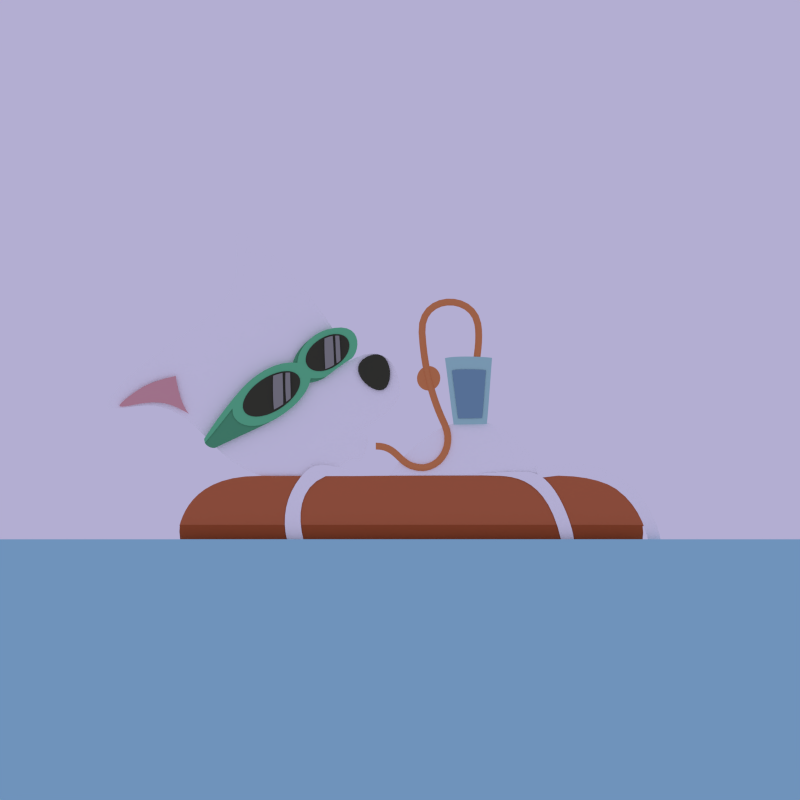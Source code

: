 # Source: dog_floating_9.blend  (saved by Blender 2.71.0; exported with 4.5.12 LTS)
import bpy
from mathutils import Matrix  # noqa: F401  (used for matrix-valued properties, if any)

bpy.ops.wm.read_factory_settings(use_empty=True)
scene = bpy.context.scene
scene.name = 'Scene'

# ---- collections
col_collection_3 = bpy.data.collections.new('Collection 3'); scene.collection.children.link(col_collection_3)

# ---- materials (node trees are filled in below, after node groups)
mat_material_017 = bpy.data.materials.new('Material.017')
mat_material_017.alpha_threshold = 0.0
mat_material_017.use_transparent_shadow = False
mat_material_017.diffuse_color = (0.4125, 0.7157, 0.6654, 1.0)
mat_material_017.roughness = 0.5
mat_material_017.line_color = (0.0, 0.0, 0.0, 0.6)
mat_material_018 = bpy.data.materials.new('Material.018')
mat_material_018.alpha_threshold = 0.0
mat_material_018.use_transparent_shadow = False
mat_material_018.diffuse_color = (0.2086, 0.3763, 0.4678, 1.0)
mat_material_018.roughness = 0.5
mat_material_018.line_color = (0.0, 0.0, 0.0, 0.8)
mat_material_015 = bpy.data.materials.new('Material.015')
mat_material_015.alpha_threshold = 0.0
mat_material_015.use_transparent_shadow = False
mat_material_015.diffuse_color = (0.314, 0.3185, 0.2831, 1.0)
mat_material_015.roughness = 0.5
mat_material_015.line_color = (0.0, 0.0, 0.0, 1.0)
mat_material_014 = bpy.data.materials.new('Material.014')
mat_material_014.alpha_threshold = 0.0
mat_material_014.use_transparent_shadow = False
mat_material_014.diffuse_color = (0.05781, 0.06125, 0.03955, 1.0)
mat_material_014.roughness = 0.5
mat_material_014.line_color = (0.0, 0.0, 0.0, 1.0)
mat_material_012 = bpy.data.materials.new('Material.012')
mat_material_012.alpha_threshold = 0.0
mat_material_012.use_transparent_shadow = False
mat_material_012.diffuse_color = (0.1022, 0.402, 0.1946, 1.0)
mat_material_012.roughness = 0.5
mat_material_012.line_color = (0.0, 0.0, 0.0, 1.0)
mat_material_013 = bpy.data.materials.new('Material.013')
mat_material_013.alpha_threshold = 0.0
mat_material_013.use_transparent_shadow = False
mat_material_013.diffuse_color = (0.1529, 0.6172, 0.2961, 1.0)
mat_material_013.roughness = 0.5
mat_material_013.line_color = (0.0, 0.0, 0.0, 1.0)
mat_material_016 = bpy.data.materials.new('Material.016')
mat_material_016.alpha_threshold = 0.0
mat_material_016.use_transparent_shadow = False
mat_material_016.diffuse_color = (0.7605, 0.3864, 0.3864, 1.0)
mat_material_016.roughness = 0.5
mat_material_016.line_color = (0.0, 0.0, 0.0, 1.0)
mat_dog_color = bpy.data.materials.new('dog_color')
mat_dog_color.alpha_threshold = 0.0
mat_dog_color.use_transparent_shadow = False
mat_dog_color.diffuse_color = (1.0, 1.0, 1.0, 1.0)
mat_dog_color.roughness = 0.5
mat_dog_color.line_color = (0.0, 0.0, 0.0, 1.0)
mat_material_019 = bpy.data.materials.new('Material.019')
mat_material_019.alpha_threshold = 0.0
mat_material_019.use_transparent_shadow = False
mat_material_019.diffuse_color = (0.7231, 0.2747, 0.0999, 1.0)
mat_material_019.roughness = 0.5
mat_material_019.line_color = (0.0, 0.0, 0.0, 1.0)
mat_float_dark = bpy.data.materials.new('float_dark')
mat_float_dark.alpha_threshold = 0.0
mat_float_dark.use_transparent_shadow = False
mat_float_dark.diffuse_color = (0.3864, 0.09759, 0.0319, 1.0)
mat_float_dark.roughness = 0.5
mat_float_dark.line_color = (0.0, 0.0, 0.0, 1.0)
mat_float_light = bpy.data.materials.new('float_light')
mat_float_light.alpha_threshold = 0.0
mat_float_light.use_transparent_shadow = False
mat_float_light.diffuse_color = (0.5457, 0.1651, 0.06663, 1.0)
mat_float_light.roughness = 0.5
mat_float_light.line_color = (0.0, 0.0, 0.0, 1.0)
mat_material_020 = bpy.data.materials.new('Material.020')
mat_material_020.alpha_threshold = 0.0
mat_material_020.use_transparent_shadow = False
mat_material_020.diffuse_color = (0.3515, 0.6867, 0.7758, 1.0)
mat_material_020.roughness = 0.5
mat_material_020.line_color = (0.0, 0.0, 0.0, 0.5)

# ---- material node trees

# ---- world
world_world = bpy.data.worlds.new('World'); scene.world = world_world
world_world.color = (0.4508, 0.4233, 0.6445)
world_world.use_sun_shadow = False
world_world.sun_shadow_jitter_overblur = 0.0
world_world.cycles.sampling_method = 'MANUAL'
world_world.cycles.sample_map_resolution = 256

# ---- cameras
cam_camera = bpy.data.cameras.new('Camera')
cam_camera.type = 'ORTHO'
cam_camera.clip_end = 100.0
cam_camera.lens = 35.0
cam_camera.sensor_width = 32.0
cam_camera.sensor_height = 18.0
cam_camera.ortho_scale = 11.7
cam_camera.dof.focus_distance = 0.0
cam_camera.dof.aperture_fstop = 128.0

# ---- meshes
me_sphere = bpy.data.meshes.new('Sphere')
me_sphere.from_pydata([(-0.2443, -3.779e-07, 0.5737), (-0.4792, -3.251e-07, 0.5737), (-0.6957, -2.411e-07, 0.5737), (-0.8855, -1.294e-07, 0.5737), (-1.041, 5.769e-09, 0.5737), (-1.157, 1.593e-07, 0.5737), (-1.228, 3.252e-07, 0.5737), (-1.252, 4.972e-07, 0.5737), (-0.2396, 0.04766, 0.5737), (-0.47, 0.09349, 0.5737), (-0.6823, 0.1357, 0.5737), (-0.8684, 0.1727, 0.5737), (-1.021, 0.2031, 0.5737), (-1.135, 0.2257, 0.5737), (-1.205, 0.2396, 0.5737), (-1.228, 0.2443, 0.5737), (-0.2257, 0.09349, 0.5737), (-0.4427, 0.1834, 0.5737), (-0.6427, 0.2662, 0.5737), (-0.8181, 0.3388, 0.5737), (-0.9619, 0.3984, 0.5737), (-1.069, 0.4427, 0.5737), (-1.135, 0.47, 0.5737), (-1.157, 0.4792, 0.5737), (-0.2031, 0.1357, 0.5737), (-0.3984, 0.2662, 0.5737), (-0.5785, 0.3865, 0.5737), (-0.7362, 0.4919, 0.5737), (-0.8657, 0.5785, 0.5737), (-0.9619, 0.6427, 0.5737), (-1.021, 0.6823, 0.5737), (-1.041, 0.6957, 0.5737), (-0.1727, 0.1727, 0.5737), (-0.3388, 0.3388, 0.5737), (-0.4919, 0.4919, 0.5737), (-0.6261, 0.6261, 0.5737), (-0.7362, 0.7362, 0.5737), (-0.8181, 0.8181, 0.5737), (-0.8684, 0.8684, 0.5737), (-0.8855, 0.8855, 0.5737), (-0.1357, 0.2031, 0.5737), (-0.2662, 0.3984, 0.5737), (-0.3865, 0.5785, 0.5737), (-0.4919, 0.7362, 0.5737), (-0.5785, 0.8657, 0.5737), (-0.6427, 0.9619, 0.5737), (-0.6823, 1.021, 0.5737), (-0.6957, 1.041, 0.5737), (-0.09349, 0.2257, 0.5737), (-0.1834, 0.4427, 0.5737), (-0.2662, 0.6427, 0.5737), (-0.3388, 0.8181, 0.5737), (-0.3984, 0.9619, 0.5737), (-0.4427, 1.069, 0.5737), (-0.47, 1.135, 0.5737), (-0.4792, 1.157, 0.5737), (-0.04766, 0.2396, 0.5737), (-0.09349, 0.47, 0.5737), (-0.1357, 0.6823, 0.5737), (-0.1727, 0.8684, 0.5737), (-0.2031, 1.021, 0.5737), (-0.2257, 1.135, 0.5737), (-0.2396, 1.205, 0.5737), (-0.2443, 1.228, 0.5737), (4.026e-07, 0.2443, 0.5737), (3.842e-07, 0.4792, 0.5737), (3.6e-07, 0.6957, 0.5737), (3.494e-07, 0.8855, 0.5737), (3.438e-07, 1.041, 0.5737), (2.415e-07, 1.157, 0.5737), (3.608e-07, 1.228, 0.5737), (3.109e-07, 1.252, 0.5737), (0.04766, 0.2396, 0.5737), (0.09349, 0.47, 0.5737), (0.1357, 0.6823, 0.5737), (0.1727, 0.8684, 0.5737), (0.2031, 1.021, 0.5737), (0.2257, 1.135, 0.5737), (0.2396, 1.205, 0.5737), (0.2443, 1.228, 0.5737), (0.09349, 0.2257, 0.5737), (0.1834, 0.4427, 0.5737), (0.2662, 0.6427, 0.5737), (0.3389, 0.8181, 0.5737), (0.3984, 0.9619, 0.5737), (0.4427, 1.069, 0.5737), (0.47, 1.135, 0.5737), (0.4792, 1.157, 0.5737), (0.1357, 0.2031, 0.5737), (0.2662, 0.3984, 0.5737), (0.3865, 0.5785, 0.5737), (0.4919, 0.7362, 0.5737), (0.5785, 0.8657, 0.5737), (0.6427, 0.9619, 0.5737), (0.6823, 1.021, 0.5737), (0.6957, 1.041, 0.5737), (0.1727, 0.1727, 0.5737), (0.3389, 0.3388, 0.5737), (0.4919, 0.4919, 0.5737), (0.6261, 0.6261, 0.5737), (0.7362, 0.7362, 0.5737), (0.8181, 0.8181, 0.5737), (0.8684, 0.8684, 0.5737), (0.8855, 0.8855, 0.5737), (0.2031, 0.1357, 0.5737), (0.3984, 0.2662, 0.5737), (0.5785, 0.3865, 0.5737), (0.7362, 0.4919, 0.5737), (0.8657, 0.5785, 0.5737), (0.9619, 0.6427, 0.5737), (1.021, 0.6823, 0.5737), (1.041, 0.6957, 0.5737), (0.2257, 0.09349, 0.5737), (0.4427, 0.1834, 0.5737), (0.6427, 0.2662, 0.5737), (0.8181, 0.3388, 0.5737), (0.9619, 0.3984, 0.5737), (1.069, 0.4427, 0.5737), (1.135, 0.47, 0.5737), (1.157, 0.4792, 0.5737), (0.2396, 0.04766, 0.5737), (0.47, 0.09349, 0.5737), (0.6823, 0.1357, 0.5737), (0.8684, 0.1727, 0.5737), (1.021, 0.2031, 0.5737), (1.135, 0.2257, 0.5737), (1.205, 0.2396, 0.5737), (1.228, 0.2443, 0.5737), (0.2443, -3.928e-07, 0.5737), (0.4792, -2.848e-07, 0.5737), (0.6957, -2.248e-07, 0.5737), (0.8855, -1.829e-07, 0.5737), (1.041, -1.26e-07, 0.5737), (1.157, 2.114e-07, 0.5737), (1.228, 1.89e-07, 0.5737), (1.252, 3.418e-07, 0.5737), (0.2396, -0.04766, 0.5737), (0.47, -0.09349, 0.5737), (0.6823, -0.1357, 0.5737), (0.8684, -0.1727, 0.5737), (1.021, -0.2031, 0.5737), (1.135, -0.2257, 0.5737), (1.205, -0.2396, 0.5737), (1.228, -0.2443, 0.5737), (0.2257, -0.09349, 0.5737), (0.4427, -0.1834, 0.5737), (0.6427, -0.2662, 0.5737), (0.8181, -0.3389, 0.5737), (0.9619, -0.3984, 0.5737), (1.069, -0.4427, 0.5737), (1.135, -0.47, 0.5737), (1.157, -0.4792, 0.5737), (0.2031, -0.1357, 0.5737), (0.3984, -0.2662, 0.5737), (0.5785, -0.3865, 0.5737), (0.7362, -0.4919, 0.5737), (0.8657, -0.5785, 0.5737), (0.9619, -0.6427, 0.5737), (1.021, -0.6823, 0.5737), (1.041, -0.6957, 0.5737), (0.1727, -0.1727, 0.5737), (0.3389, -0.3389, 0.5737), (0.4919, -0.4919, 0.5737), (0.6261, -0.6261, 0.5737), (0.7362, -0.7362, 0.5737), (0.8181, -0.8181, 0.5737), (0.8684, -0.8684, 0.5737), (0.8855, -0.8855, 0.5737), (0.1357, -0.2031, 0.5737), (0.2662, -0.3984, 0.5737), (0.3865, -0.5785, 0.5737), (0.4919, -0.7362, 0.5737), (0.5785, -0.8657, 0.5737), (0.6427, -0.9619, 0.5737), (0.6823, -1.021, 0.5737), (0.6957, -1.041, 0.5737), (0.09349, -0.2257, 0.5737), (0.1834, -0.4427, 0.5737), (0.2662, -0.6427, 0.5737), (0.3389, -0.8181, 0.5737), (0.3984, -0.9619, 0.5737), (0.4427, -1.069, 0.5737), (0.47, -1.135, 0.5737), (0.4792, -1.157, 0.5737), (0.04766, -0.2396, 0.5737), (0.09349, -0.47, 0.5737), (0.1357, -0.6823, 0.5737), (0.1727, -0.8684, 0.5737), (0.2031, -1.021, 0.5737), (0.2257, -1.135, 0.5737), (0.2396, -1.205, 0.5737), (0.2443, -1.228, 0.5737), (3.839e-07, -0.2443, 0.5737), (3.375e-07, -0.4792, 0.5737), (3.227e-07, -0.6957, 0.5737), (1.815e-07, -0.8855, 0.5737), (1.013e-07, -1.041, 0.5737), (2.975e-07, -1.157, 0.5737), (-1.243e-08, -1.228, 0.5737), (1.232e-08, -1.252, 0.5737), (-0.04766, -0.2396, 0.5737), (-0.09349, -0.47, 0.5737), (-0.1357, -0.6823, 0.5737), (-0.1727, -0.8684, 0.5737), (-0.2031, -1.021, 0.5737), (-0.2257, -1.135, 0.5737), (-0.2396, -1.205, 0.5737), (-0.2443, -1.228, 0.5737), (-0.09349, -0.2257, 0.5737), (-0.1834, -0.4427, 0.5737), (-0.2662, -0.6427, 0.5737), (-0.3388, -0.8181, 0.5737), (-0.3984, -0.9619, 0.5737), (-0.4427, -1.069, 0.5737), (-0.47, -1.135, 0.5737), (-0.4792, -1.157, 0.5737), (-0.1357, -0.2031, 0.5737), (-0.2662, -0.3984, 0.5737), (-0.3865, -0.5785, 0.5737), (-0.4919, -0.7362, 0.5737), (-0.5785, -0.8657, 0.5737), (-0.6427, -0.9619, 0.5737), (-0.6823, -1.021, 0.5737), (-0.6957, -1.041, 0.5737), (-0.1727, -0.1727, 0.5737), (-0.3388, -0.3389, 0.5737), (-0.4919, -0.4919, 0.5737), (-0.6261, -0.6261, 0.5737), (-0.7362, -0.7362, 0.5737), (-0.8181, -0.8181, 0.5737), (-0.8684, -0.8684, 0.5737), (-0.8855, -0.8855, 0.5737), (-0.2031, -0.1357, 0.5737), (-0.3984, -0.2662, 0.5737), (-0.5785, -0.3865, 0.5737), (-0.7362, -0.4919, 0.5737), (-0.8657, -0.5785, 0.5737), (-0.9619, -0.6427, 0.5737), (-1.021, -0.6823, 0.5737), (-1.041, -0.6957, 0.5737), (2.771e-08, -5.539e-07, 0.5737), (-0.2257, -0.09349, 0.5737), (-0.4427, -0.1834, 0.5737), (-0.6427, -0.2662, 0.5737), (-0.8181, -0.3388, 0.5737), (-0.9619, -0.3984, 0.5737), (-1.069, -0.4427, 0.5737), (-1.135, -0.47, 0.5737), (-1.157, -0.4792, 0.5737), (-0.2396, -0.04766, 0.5737), (-0.47, -0.09349, 0.5737), (-0.6823, -0.1357, 0.5737), (-0.8684, -0.1727, 0.5737), (-1.021, -0.2031, 0.5737), (-1.135, -0.2257, 0.5737), (-1.205, -0.2396, 0.5737), (-1.228, -0.2443, 0.5737)], [], [(6, 5, 13, 14), (4, 3, 11, 12), (2, 1, 9, 10), (7, 6, 14, 15), (5, 4, 12, 13), (3, 2, 10, 11), (1, 0, 8, 9), (9, 8, 16, 17), (14, 13, 21, 22), (12, 11, 19, 20), (10, 9, 17, 18), (15, 14, 22, 23), (13, 12, 20, 21), (11, 10, 18, 19), (17, 16, 24, 25), (22, 21, 29, 30), (20, 19, 27, 28), (18, 17, 25, 26), (23, 22, 30, 31), (21, 20, 28, 29), (19, 18, 26, 27), (25, 24, 32, 33), (30, 29, 37, 38), (28, 27, 35, 36), (26, 25, 33, 34), (31, 30, 38, 39), (29, 28, 36, 37), (27, 26, 34, 35), (33, 32, 40, 41), (38, 37, 45, 46), (36, 35, 43, 44), (34, 33, 41, 42), (39, 38, 46, 47), (37, 36, 44, 45), (35, 34, 42, 43), (41, 40, 48, 49), (46, 45, 53, 54), (44, 43, 51, 52), (42, 41, 49, 50), (47, 46, 54, 55), (45, 44, 52, 53), (43, 42, 50, 51), (49, 48, 56, 57), (54, 53, 61, 62), (52, 51, 59, 60), (50, 49, 57, 58), (55, 54, 62, 63), (53, 52, 60, 61), (51, 50, 58, 59), (57, 56, 64, 65), (62, 61, 69, 70), (60, 59, 67, 68), (58, 57, 65, 66), (63, 62, 70, 71), (61, 60, 68, 69), (59, 58, 66, 67), (65, 64, 72, 73), (70, 69, 77, 78), (68, 67, 75, 76), (66, 65, 73, 74), (71, 70, 78, 79), (69, 68, 76, 77), (67, 66, 74, 75), (73, 72, 80, 81), (78, 77, 85, 86), (76, 75, 83, 84), (74, 73, 81, 82), (79, 78, 86, 87), (77, 76, 84, 85), (75, 74, 82, 83), (81, 80, 88, 89), (86, 85, 93, 94), (84, 83, 91, 92), (82, 81, 89, 90), (87, 86, 94, 95), (85, 84, 92, 93), (83, 82, 90, 91), (89, 88, 96, 97), (94, 93, 101, 102), (92, 91, 99, 100), (90, 89, 97, 98), (95, 94, 102, 103), (93, 92, 100, 101), (91, 90, 98, 99), (97, 96, 104, 105), (102, 101, 109, 110), (100, 99, 107, 108), (98, 97, 105, 106), (103, 102, 110, 111), (101, 100, 108, 109), (99, 98, 106, 107), (105, 104, 112, 113), (110, 109, 117, 118), (108, 107, 115, 116), (106, 105, 113, 114), (111, 110, 118, 119), (109, 108, 116, 117), (107, 106, 114, 115), (113, 112, 120, 121), (118, 117, 125, 126), (116, 115, 123, 124), (114, 113, 121, 122), (119, 118, 126, 127), (117, 116, 124, 125), (115, 114, 122, 123), (121, 120, 128, 129), (126, 125, 133, 134), (124, 123, 131, 132), (122, 121, 129, 130), (127, 126, 134, 135), (125, 124, 132, 133), (123, 122, 130, 131), (129, 128, 136, 137), (134, 133, 141, 142), (132, 131, 139, 140), (130, 129, 137, 138), (135, 134, 142, 143), (133, 132, 140, 141), (131, 130, 138, 139), (137, 136, 144, 145), (142, 141, 149, 150), (140, 139, 147, 148), (138, 137, 145, 146), (143, 142, 150, 151), (141, 140, 148, 149), (139, 138, 146, 147), (145, 144, 152, 153), (150, 149, 157, 158), (148, 147, 155, 156), (146, 145, 153, 154), (151, 150, 158, 159), (149, 148, 156, 157), (147, 146, 154, 155), (153, 152, 160, 161), (158, 157, 165, 166), (156, 155, 163, 164), (154, 153, 161, 162), (159, 158, 166, 167), (157, 156, 164, 165), (155, 154, 162, 163), (161, 160, 168, 169), (166, 165, 173, 174), (164, 163, 171, 172), (162, 161, 169, 170), (167, 166, 174, 175), (165, 164, 172, 173), (163, 162, 170, 171), (169, 168, 176, 177), (174, 173, 181, 182), (172, 171, 179, 180), (170, 169, 177, 178), (175, 174, 182, 183), (173, 172, 180, 181), (171, 170, 178, 179), (177, 176, 184, 185), (182, 181, 189, 190), (180, 179, 187, 188), (178, 177, 185, 186), (183, 182, 190, 191), (181, 180, 188, 189), (179, 178, 186, 187), (185, 184, 192, 193), (190, 189, 197, 198), (188, 187, 195, 196), (186, 185, 193, 194), (191, 190, 198, 199), (189, 188, 196, 197), (187, 186, 194, 195), (193, 192, 200, 201), (198, 197, 205, 206), (196, 195, 203, 204), (194, 193, 201, 202), (199, 198, 206, 207), (197, 196, 204, 205), (195, 194, 202, 203), (201, 200, 208, 209), (206, 205, 213, 214), (204, 203, 211, 212), (202, 201, 209, 210), (207, 206, 214, 215), (205, 204, 212, 213), (203, 202, 210, 211), (209, 208, 216, 217), (214, 213, 221, 222), (212, 211, 219, 220), (210, 209, 217, 218), (215, 214, 222, 223), (213, 212, 220, 221), (211, 210, 218, 219), (217, 216, 224, 225), (222, 221, 229, 230), (220, 219, 227, 228), (218, 217, 225, 226), (223, 222, 230, 231), (221, 220, 228, 229), (219, 218, 226, 227), (225, 224, 232, 233), (230, 229, 237, 238), (228, 227, 235, 236), (226, 225, 233, 234), (231, 230, 238, 239), (229, 228, 236, 237), (227, 226, 234, 235), (233, 232, 241, 242), (238, 237, 246, 247), (236, 235, 244, 245), (234, 233, 242, 243), (239, 238, 247, 248), (237, 236, 245, 246), (235, 234, 243, 244), (242, 241, 249, 250), (247, 246, 254, 255), (245, 244, 252, 253), (243, 242, 250, 251), (248, 247, 255, 256), (246, 245, 253, 254), (244, 243, 251, 252), (0, 240, 8), (8, 240, 16), (16, 240, 24), (24, 240, 32), (32, 240, 40), (40, 240, 48), (48, 240, 56), (56, 240, 64), (64, 240, 72), (72, 240, 80), (80, 240, 88), (88, 240, 96), (96, 240, 104), (104, 240, 112), (112, 240, 120), (120, 240, 128), (128, 240, 136), (136, 240, 144), (144, 240, 152), (152, 240, 160), (160, 240, 168), (168, 240, 176), (176, 240, 184), (184, 240, 192), (192, 240, 200), (200, 240, 208), (208, 240, 216), (216, 240, 224), (224, 240, 232), (232, 240, 241), (241, 240, 249), (250, 249, 0, 1), (255, 254, 5, 6), (253, 252, 3, 4), (251, 250, 1, 2), (249, 240, 0), (256, 255, 6, 7), (254, 253, 4, 5), (252, 251, 2, 3)])
me_sphere.materials.append(mat_material_019)
me_sphere.use_remesh_preserve_volume = False
me_sphere.use_remesh_preserve_attributes = False
me_sphere.use_mirror_vertex_groups = False
me_sphere.update()
me_plane = bpy.data.meshes.new('Plane')
me_plane.from_pydata([(-1.0, -1.0, 0.0), (1.0, -1.0, 0.0), (-1.0, 1.0, 0.0), (1.0, 1.0, 0.0)], [], [(0, 1, 3, 2)])
me_plane.materials.append(mat_material_020)
me_plane.use_remesh_preserve_volume = False
me_plane.use_remesh_preserve_attributes = False
me_plane.use_mirror_vertex_groups = False
me_plane.update()

# ---- curves / text
cu_beziercurve_012 = bpy.data.curves.new('BezierCurve.012', 'CURVE')
cu_beziercurve_012.dimensions = '2D'
_sp = cu_beziercurve_012.splines.new('BEZIER'); _sp.bezier_points.add(3)
_sp.bezier_points.foreach_set('co', [-0.2375, -0.473, 0.0, -0.3655, 0.5002, 0.0, 0.324, 0.5036, 0.0, 0.2469, -0.4643, 0.0])
_sp.bezier_points.foreach_set('handle_left', [-0.07512, -0.4706, 0.0, -0.3283, 0.2381, 0.0, 0.2071, 0.5221, 0.0, 0.2641, -0.3472, 0.0])
_sp.bezier_points.foreach_set('handle_right', [-0.2648, -0.3171, 0.0, -0.212, 0.5386, 0.0, 0.3024, 0.2379, 0.0, 0.1387, -0.4685, 0.0])
_sp.order_u = 0
_sp.order_v = 0
_sp.use_cyclic_u = True
cu_beziercurve_012.materials.append(mat_material_017)
cu_beziercurve_012.use_path = True
cu_beziercurve_012.use_path_clamp = True
cu_beziercurve_012.bevel_resolution = 0
cu_beziercurve_012.fill_mode = 'BOTH'
cu_beziercurve_013 = bpy.data.curves.new('BezierCurve.013', 'CURVE')
cu_beziercurve_013.dimensions = '2D'
_sp = cu_beziercurve_013.splines.new('BEZIER'); _sp.bezier_points.add(3)
_sp.bezier_points.foreach_set('co', [-0.2375, -0.473, 0.0, -0.3655, 0.5002, 0.0, 0.324, 0.5036, 0.0, 0.2469, -0.4643, 0.0])
_sp.bezier_points.foreach_set('handle_left', [-0.07512, -0.4706, 0.0, -0.3283, 0.2381, 0.0, 0.2071, 0.5221, 0.0, 0.2641, -0.3472, 0.0])
_sp.bezier_points.foreach_set('handle_right', [-0.2648, -0.3171, 0.0, -0.212, 0.5386, 0.0, 0.3024, 0.2379, 0.0, 0.1387, -0.4685, 0.0])
_sp.order_u = 0
_sp.order_v = 0
_sp.use_cyclic_u = True
cu_beziercurve_013.materials.append(mat_material_018)
cu_beziercurve_013.use_path = True
cu_beziercurve_013.use_path_clamp = True
cu_beziercurve_013.bevel_resolution = 0
cu_beziercurve_013.fill_mode = 'BOTH'
cu_beziercurve_002 = bpy.data.curves.new('BezierCurve.002', 'CURVE')
cu_beziercurve_002.dimensions = '2D'
_sp = cu_beziercurve_002.splines.new('BEZIER'); _sp.bezier_points.add(3)
_sp.bezier_points.foreach_set('co', [-0.596, 0.208, 0.0, -0.621, -0.2471, 0.0, -0.7614, -0.3154, 0.0, -0.7359, 0.1778, 0.0])
_sp.bezier_points.foreach_set('handle_left', [-0.6511, 0.2029, 0.0, -0.6094, -0.1177, 0.0, -0.7192, -0.2998, 0.0, -0.7521, 0.02819, 0.0])
_sp.bezier_points.foreach_set('handle_right', [-0.6037, 0.04931, 0.0, -0.6486, -0.2647, 0.0, -0.7643, -0.1604, 0.0, -0.6929, 0.191, 0.0])
_sp.order_u = 0
_sp.order_v = 0
_sp.use_cyclic_u = True
_sp = cu_beziercurve_002.splines.new('BEZIER'); _sp.bezier_points.add(3)
_sp.bezier_points.foreach_set('co', [-0.4848, 0.2058, 0.0, -0.5058, -0.1692, 0.0, -0.5738, -0.2147, 0.0, -0.5518, 0.2091, 0.0])
_sp.bezier_points.foreach_set('handle_left', [-0.5066, 0.2077, 0.0, -0.4956, -0.05563, 0.0, -0.5576, -0.207, 0.0, -0.5662, 0.08234, 0.0])
_sp.bezier_points.foreach_set('handle_right', [-0.4932, 0.06988, 0.0, -0.5199, -0.1796, 0.0, -0.5763, -0.07856, 0.0, -0.5277, 0.2107, 0.0])
_sp.order_u = 0
_sp.order_v = 0
_sp.use_cyclic_u = True
_sp = cu_beziercurve_002.splines.new('BEZIER'); _sp.bezier_points.add(3)
_sp.bezier_points.foreach_set('co', [0.2726, 0.6882, 0.0, 0.2646, 0.328, 0.0, 0.2049, 0.293, 0.0, 0.214, 0.6923, 0.0])
_sp.bezier_points.foreach_set('handle_left', [0.2507, 0.6902, 0.0, 0.2714, 0.452, 0.0, 0.2269, 0.293, 0.0, 0.213, 0.5647, 0.0])
_sp.bezier_points.foreach_set('handle_right', [0.2736, 0.5511, 0.0, 0.2505, 0.3177, 0.0, 0.1993, 0.4284, 0.0, 0.2378, 0.6963, 0.0])
_sp.order_u = 0
_sp.order_v = 0
_sp.use_cyclic_u = True
_sp = cu_beziercurve_002.splines.new('BEZIER'); _sp.bezier_points.add(3)
_sp.bezier_points.foreach_set('co', [0.1765, 0.6909, 0.0, 0.1656, 0.2698, 0.0, 0.03332, 0.2177, 0.0, 0.05524, 0.6638, 0.0])
_sp.bezier_points.foreach_set('handle_left', [0.1349, 0.6916, 0.0, 0.1715, 0.4223, 0.0, 0.07909, 0.2291, 0.0, 0.04102, 0.5192, 0.0])
_sp.bezier_points.foreach_set('handle_right', [0.177, 0.5338, 0.0, 0.1254, 0.2449, 0.0, 0.03707, 0.3814, 0.0, 0.09876, 0.6776, 0.0])
_sp.order_u = 0
_sp.order_v = 0
_sp.use_cyclic_u = True
cu_beziercurve_002.materials.append(mat_material_015)
cu_beziercurve_002.use_path = True
cu_beziercurve_002.use_path_clamp = True
cu_beziercurve_002.bevel_resolution = 0
cu_beziercurve_002.fill_mode = 'BOTH'
cu_beziercircle_003 = bpy.data.curves.new('BezierCircle.003', 'CURVE')
cu_beziercircle_003.dimensions = '2D'
_sp = cu_beziercircle_003.splines.new('BEZIER'); _sp.bezier_points.add(3)
_sp.bezier_points.foreach_set('co', [-1.0, 0.0, 0.0, 0.0, 1.0, 0.0, 1.0, 0.0, 0.0, 0.0, -1.0, 0.0])
_sp.bezier_points.foreach_set('handle_left', [-1.0, -0.5521, 0.0, -0.5521, 1.0, 0.0, 1.0, 0.5521, 0.0, 0.5521, -1.0, 0.0])
_sp.bezier_points.foreach_set('handle_right', [-1.0, 0.5521, 0.0, 0.5521, 1.0, 0.0, 1.0, -0.5521, 0.0, -0.5521, -1.0, 0.0])
for _p, _l, _r in zip(_sp.bezier_points, ['AUTO', 'AUTO', 'AUTO', 'AUTO'], ['AUTO', 'AUTO', 'AUTO', 'AUTO']): _p.handle_left_type = _l; _p.handle_right_type = _r
_sp.order_u = 0
_sp.order_v = 0
_sp.use_cyclic_u = True
_sp = cu_beziercircle_003.splines.new('BEZIER'); _sp.bezier_points.add(3)
_sp.bezier_points.foreach_set('co', [1.403, 0.2472, 0.0, 2.134, 1.13, 0.0, 2.888, 0.2691, 0.0, 2.134, -0.6829, 0.0])
_sp.bezier_points.foreach_set('handle_left', [1.397, -0.2145, 0.0, 1.687, 1.123, 0.0, 2.877, 0.7157, 0.0, 2.608, -0.6839, 0.0])
_sp.bezier_points.foreach_set('handle_right', [1.409, 0.6944, 0.0, 2.58, 1.136, 0.0, 2.899, -0.2049, 0.0, 1.672, -0.682, 0.0])
for _p, _l, _r in zip(_sp.bezier_points, ['AUTO', 'AUTO', 'AUTO', 'AUTO'], ['AUTO', 'AUTO', 'AUTO', 'AUTO']): _p.handle_left_type = _l; _p.handle_right_type = _r
_sp.order_u = 0
_sp.order_v = 0
_sp.use_cyclic_u = True
cu_beziercircle_003.materials.append(mat_material_014)
cu_beziercircle_003.use_path = True
cu_beziercircle_003.use_path_clamp = True
cu_beziercircle_003.bevel_resolution = 0
cu_beziercircle_003.fill_mode = 'BOTH'
cu_beziercircle_002 = bpy.data.curves.new('BezierCircle.002', 'CURVE')
cu_beziercircle_002.dimensions = '2D'
_sp = cu_beziercircle_002.splines.new('BEZIER'); _sp.bezier_points.add(3)
_sp.bezier_points.foreach_set('co', [-3.047, 0.3946, 0.0, -2.15, -1.379, 0.0, -4.092, -0.8521, 0.0, -4.249, -0.3123, 0.0])
_sp.bezier_points.foreach_set('handle_left', [-3.371, 0.2573, 0.0, -2.682, -1.075, 0.0, -3.263, -1.064, 0.0, -4.274, -0.3878, 0.0])
_sp.bezier_points.foreach_set('handle_right', [-3.15, -0.8125, 0.0, -2.709, -1.288, 0.0, -4.242, -0.7184, 0.0, -3.85, -0.06167, 0.0])
_sp.order_u = 0
_sp.order_v = 0
_sp.use_cyclic_u = True
_sp = cu_beziercircle_002.splines.new('BEZIER'); _sp.bezier_points.add(2)
_sp.bezier_points.foreach_set('co', [-0.1212, 1.094, 0.0, -0.7821, 0.3504, 0.0, -0.9574, 0.5502, 0.0])
_sp.bezier_points.foreach_set('handle_left', [-0.3599, 1.067, 0.0, -0.659, 0.642, 0.0, -0.9012, 0.4869, 0.0])
_sp.bezier_points.foreach_set('handle_right', [-0.5282, 0.9088, 0.0, -0.8642, 0.4413, 0.0, -0.6805, 0.9695, 0.0])
_sp.order_u = 0
_sp.order_v = 0
_sp.use_cyclic_u = True
_sp = cu_beziercircle_002.splines.new('BEZIER'); _sp.bezier_points.add(2)
_sp.bezier_points.foreach_set('co', [-0.3615, -1.012, 0.0, -0.8875, -0.7775, 0.0, -0.7653, -0.5905, 0.0])
_sp.bezier_points.foreach_set('handle_left', [-0.5017, -0.8897, 0.0, -0.6883, -0.9662, 0.0, -0.7952, -0.6183, 0.0])
_sp.bezier_points.foreach_set('handle_right', [-0.4909, -1.039, 0.0, -0.8581, -0.7128, 0.0, -0.5279, -0.8494, 0.0])
_sp.order_u = 0
_sp.order_v = 0
_sp.use_cyclic_u = True
cu_beziercircle_002.materials.append(mat_material_012)
cu_beziercircle_002.use_path = True
cu_beziercircle_002.use_path_clamp = True
cu_beziercircle_002.bevel_resolution = 0
cu_beziercircle_002.fill_mode = 'BOTH'
cu_beziercircle_001 = bpy.data.curves.new('BezierCircle.001', 'CURVE')
cu_beziercircle_001.dimensions = '2D'
_sp = cu_beziercircle_001.splines.new('BEZIER'); _sp.bezier_points.add(9)
_sp.bezier_points.foreach_set('co', [0.3481, 1.019, 0.0, 0.4972, -0.9742, 0.0, -0.3705, -1.014, 0.0, -0.7656, -0.6337, 0.0, -2.137, -1.373, 0.0, -3.07, 0.3424, 0.0, -4.253, -0.3365, 0.0, -4.207, -0.1365, 0.0, -2.569, 0.9187, 0.0, -0.8351, 0.4308, 0.0])
_sp.bezier_points.foreach_set('handle_left', [-0.08126, 1.264, 0.0, 0.8486, -0.8823, 0.0, -0.1053, -0.9814, 0.0, -0.622, -0.8389, 0.0, -1.669, -1.398, 0.0, -3.343, -0.2439, 0.0, -3.662, -0.01593, 0.0, -4.233, -0.212, 0.0, -3.076, 0.6792, 0.0, -1.334, 1.224, 0.0])
_sp.bezier_points.foreach_set('handle_right', [1.396, 0.4205, 0.0, 0.2216, -0.9375, 0.0, -0.5189, -0.9433, 0.0, -1.106, -1.284, 0.0, -3.044, -1.325, 0.0, -3.5, 0.09506, 0.0, -4.246, -0.2849, 0.0, -3.738, 0.2496, 0.0, -2.095, 1.143, 0.0, -0.6298, 0.9801, 0.0])
for _p, _l, _r in zip(_sp.bezier_points, ['ALIGNED', 'FREE', 'FREE', 'FREE', 'ALIGNED', 'FREE', 'FREE', 'FREE', 'ALIGNED', 'FREE'], ['ALIGNED', 'FREE', 'FREE', 'FREE', 'ALIGNED', 'FREE', 'FREE', 'FREE', 'ALIGNED', 'FREE']): _p.handle_left_type = _l; _p.handle_right_type = _r
_sp.order_u = 0
_sp.order_v = 0
_sp.use_cyclic_u = True
cu_beziercircle_001.materials.append(mat_material_013)
cu_beziercircle_001.use_path = True
cu_beziercircle_001.use_path_clamp = True
cu_beziercircle_001.bevel_resolution = 0
cu_beziercircle_001.fill_mode = 'BOTH'
cu_beziercurve_003 = bpy.data.curves.new('BezierCurve.003', 'CURVE')
cu_beziercurve_003.dimensions = '2D'
_sp = cu_beziercurve_003.splines.new('BEZIER'); _sp.bezier_points.add(1)
_sp.bezier_points.foreach_set('co', [-0.1203, 0.241, 0.0, 0.1203, -0.241, 0.0])
_sp.bezier_points.foreach_set('handle_left', [-0.4751, 0.06267, 0.0, 0.2923, -0.153, 0.0])
_sp.bezier_points.foreach_set('handle_right', [0.2345, 0.4193, 0.0, -0.05164, -0.329, 0.0])
for _p, _l, _r in zip(_sp.bezier_points, ['ALIGNED', 'ALIGNED'], ['ALIGNED', 'ALIGNED']): _p.handle_left_type = _l; _p.handle_right_type = _r
_sp.order_u = 0
_sp.order_v = 0
_sp.use_cyclic_u = True
cu_beziercurve_003.materials.append(mat_material_014)
cu_beziercurve_003.use_path = True
cu_beziercurve_003.use_path_clamp = True
cu_beziercurve_003.bevel_resolution = 0
cu_beziercurve_003.fill_mode = 'BOTH'
cu_beziercurve_001 = bpy.data.curves.new('BezierCurve.001', 'CURVE')
cu_beziercurve_001.dimensions = '2D'
_sp = cu_beziercurve_001.splines.new('BEZIER'); _sp.bezier_points.add(3)
_sp.bezier_points.foreach_set('co', [-0.7025, -0.09253, 0.0, -1.066, -0.06242, 0.0, -0.3244, 0.3055, 0.0, -0.1161, -0.2438, 0.0])
_sp.bezier_points.foreach_set('handle_left', [-0.4498, -0.06806, 0.0, -1.284, -0.2506, 0.0, -0.6783, 0.2226, 0.0, -0.2194, -0.1397, 0.0])
_sp.bezier_points.foreach_set('handle_right', [-0.9569, -0.1172, 0.0, -0.8298, 0.1411, 0.0, -0.292, 0.1056, 0.0, -0.3193, -0.137, 0.0])
for _p, _l, _r in zip(_sp.bezier_points, ['ALIGNED', 'ALIGNED', 'FREE', 'FREE'], ['ALIGNED', 'ALIGNED', 'FREE', 'FREE']): _p.handle_left_type = _l; _p.handle_right_type = _r
_sp.order_u = 0
_sp.order_v = 0
_sp.use_cyclic_u = True
cu_beziercurve_001.materials.append(mat_material_016)
cu_beziercurve_001.use_path = True
cu_beziercurve_001.use_path_clamp = True
cu_beziercurve_001.bevel_resolution = 0
cu_beziercurve_001.fill_mode = 'BOTH'
cu_beziercurve = bpy.data.curves.new('BezierCurve', 'CURVE')
cu_beziercurve.dimensions = '2D'
_sp = cu_beziercurve.splines.new('BEZIER'); _sp.bezier_points.add(10)
_sp.bezier_points.foreach_set('co', [-2.557, 0.03897, 0.0, -1.006, 1.4, 0.0, -0.8042, 2.364, 0.0, 0.8409, 0.5313, 0.0, 1.594, 0.08038, 0.0, 0.9848, -0.4877, 0.0, 1.145, -0.5969, 0.0, 0.9943, -0.9263, 0.0, 0.8172, -0.96, 0.0, -0.02539, -1.251, 0.0, -1.931, -0.1971, 0.0])
_sp.bezier_points.foreach_set('handle_left', [-2.973, -0.4665, 0.0, -1.429, 0.8514, 0.0, -1.0, 2.295, 0.0, 0.4363, 1.443, 0.0, 1.588, 0.5319, 0.0, 1.232, -0.3801, 0.0, 1.147, -0.4957, 0.0, 1.095, -0.92, 0.0, 0.8991, -0.8861, 0.0, 0.4621, -1.291, 0.0, -1.188, -0.3455, 0.0])
_sp.bezier_points.foreach_set('handle_right', [-2.011, 0.7029, 0.0, -0.6556, 1.855, 0.0, -0.5923, 2.438, 0.0, 1.315, 0.814, 0.0, 1.598, -0.142, 0.0, 0.9747, -0.5467, 0.0, 1.144, -0.6914, 0.0, 0.8999, -0.9323, 0.0, 0.747, -1.023, 0.0, -1.132, -1.16, 0.0, -2.293, -0.1247, 0.0])
for _p, _l, _r in zip(_sp.bezier_points, ['ALIGNED', 'ALIGNED', 'ALIGNED', 'FREE', 'ALIGNED', 'FREE', 'ALIGNED', 'ALIGNED', 'ALIGNED', 'ALIGNED', 'ALIGNED'], ['ALIGNED', 'ALIGNED', 'ALIGNED', 'FREE', 'ALIGNED', 'FREE', 'ALIGNED', 'ALIGNED', 'ALIGNED', 'ALIGNED', 'ALIGNED']): _p.handle_left_type = _l; _p.handle_right_type = _r
_sp.order_u = 0
_sp.order_v = 0
_sp.use_cyclic_u = True
cu_beziercurve.materials.append(mat_dog_color)
cu_beziercurve.use_path = True
cu_beziercurve.use_path_clamp = True
cu_beziercurve.bevel_resolution = 0
cu_beziercurve.render_resolution_u = 12
cu_beziercurve.fill_mode = 'BOTH'
cu_beziercircle_004 = bpy.data.curves.new('BezierCircle.004', 'CURVE')
cu_beziercircle_004.dimensions = '3D'
_sp = cu_beziercircle_004.splines.new('BEZIER'); _sp.bezier_points.add(3)
_sp.bezier_points.foreach_set('co', [-1.0, 0.0, 0.0, 0.0, 1.0, 0.0, 1.0, 0.0, 0.0, 0.0, -1.0, 0.0])
_sp.bezier_points.foreach_set('handle_left', [-1.0, -0.5521, 0.0, -0.5521, 1.0, 0.0, 1.0, 0.5521, 0.0, 0.5521, -1.0, 0.0])
_sp.bezier_points.foreach_set('handle_right', [-1.0, 0.5521, 0.0, 0.5521, 1.0, 0.0, 1.0, -0.5521, 0.0, -0.5521, -1.0, 0.0])
for _p, _l, _r in zip(_sp.bezier_points, ['AUTO', 'AUTO', 'AUTO', 'AUTO'], ['AUTO', 'AUTO', 'AUTO', 'AUTO']): _p.handle_left_type = _l; _p.handle_right_type = _r
_sp.order_u = 0
_sp.order_v = 0
_sp.use_cyclic_u = True
cu_beziercircle_004.use_path = True
cu_beziercircle_004.use_path_clamp = True
cu_beziercircle_004.bevel_resolution = 0
cu_beziercircle_004.fill_mode = 'HALF'
cu_beziercurve_011 = bpy.data.curves.new('BezierCurve.011', 'CURVE')
cu_beziercurve_011.dimensions = '3D'
_sp = cu_beziercurve_011.splines.new('BEZIER'); _sp.bezier_points.add(5)
_sp.bezier_points.foreach_set('co', [1.005, -0.008441, 6.075e-09, -0.3377, -0.0641, 5.198e-08, -0.07594, -0.847, 6.099e-07, 1.191, -0.2928, 2.158e-07, 1.874, -0.6617, 4.781e-07, 1.678, -1.23, 8.821e-07])
_sp.bezier_points.foreach_set('handle_left', [2.004, -0.02164, 1.79e-08, -0.02488, 0.04677, 5.19e-07, -0.6269, -0.9761, 1.051e-06, 0.9997, -0.4279, 8.787e-07, 1.943, -0.2745, 1.336e-06, 1.626, -0.9435, 1.318e-06])
_sp.bezier_points.foreach_set('handle_right', [0.4297, -0.0008513, -7.251e-10, -0.7686, -0.2169, -5.915e-07, 0.6035, -0.6877, 6.567e-08, 1.503, -0.07248, -8.654e-07, 1.836, -0.8739, 7.845e-09, 1.766, -1.708, 1.541e-07])
for _p, _l, _r in zip(_sp.bezier_points, ['ALIGNED', 'ALIGNED', 'ALIGNED', 'ALIGNED', 'ALIGNED', 'ALIGNED'], ['ALIGNED', 'ALIGNED', 'ALIGNED', 'ALIGNED', 'ALIGNED', 'ALIGNED']): _p.handle_left_type = _l; _p.handle_right_type = _r
_sp.order_u = 0
_sp.order_v = 0
cu_beziercurve_011.materials.append(mat_material_019)
cu_beziercurve_011.use_path = True
cu_beziercurve_011.use_path_follow = True
cu_beziercurve_011.use_path_clamp = True
cu_beziercurve_011.bevel_mode = 'OBJECT'
cu_beziercurve_011.bevel_resolution = 0
cu_beziercurve_011.eval_time = 11.0
cu_beziercurve_011.fill_mode = 'HALF'
cu_beziercurve_010 = bpy.data.curves.new('BezierCurve.010', 'CURVE')
cu_beziercurve_010.dimensions = '2D'
_sp = cu_beziercurve_010.splines.new('BEZIER'); _sp.bezier_points.add(2)
_sp.bezier_points.foreach_set('co', [-1.0, 0.0, 0.0, 0.2452, 0.8011, 0.0, 1.224, -0.01212, 0.0])
_sp.bezier_points.foreach_set('handle_left', [-0.2157, -0.04228, 0.0, -0.1048, 0.8016, 0.0, 1.117, 0.4587, 0.0])
_sp.bezier_points.foreach_set('handle_right', [-0.5343, 0.6441, 0.0, 0.6467, 0.8004, 0.0, 0.6115, -0.03561, 0.0])
for _p, _l, _r in zip(_sp.bezier_points, ['FREE', 'ALIGNED', 'FREE'], ['FREE', 'ALIGNED', 'FREE']): _p.handle_left_type = _l; _p.handle_right_type = _r
_sp.order_u = 0
_sp.order_v = 0
_sp.use_cyclic_u = True
cu_beziercurve_010.materials.append(mat_dog_color)
cu_beziercurve_010.use_path = True
cu_beziercurve_010.use_path_clamp = True
cu_beziercurve_010.bevel_resolution = 0
cu_beziercurve_010.fill_mode = 'BOTH'
cu_beziercurve_009 = bpy.data.curves.new('BezierCurve.009', 'CURVE')
cu_beziercurve_009.dimensions = '2D'
_sp = cu_beziercurve_009.splines.new('BEZIER'); _sp.bezier_points.add(3)
_sp.bezier_points.foreach_set('co', [-1.0, 0.0, 0.0, -0.007585, -0.9676, 0.0, 0.1707, -0.9239, 0.0, -0.4206, 0.04446, 0.0])
_sp.bezier_points.foreach_set('handle_left', [-1.707, 0.008026, 0.0, -0.2125, -0.04324, 0.0, 0.2001, -1.247, 0.0, -0.05837, -0.06243, 0.0])
_sp.bezier_points.foreach_set('handle_right', [-0.6676, -0.003773, 0.0, 0.02943, -1.135, 0.0, 0.1551, -0.7536, 0.0, -0.5847, 0.09286, 0.0])
for _p, _l, _r in zip(_sp.bezier_points, ['ALIGNED', 'ALIGNED', 'ALIGNED', 'ALIGNED'], ['ALIGNED', 'ALIGNED', 'ALIGNED', 'ALIGNED']): _p.handle_left_type = _l; _p.handle_right_type = _r
_sp.order_u = 0
_sp.order_v = 0
_sp.use_cyclic_u = True
cu_beziercurve_009.materials.append(mat_dog_color)
cu_beziercurve_009.use_path = True
cu_beziercurve_009.use_path_clamp = True
cu_beziercurve_009.bevel_resolution = 0
cu_beziercurve_009.fill_mode = 'BOTH'
cu_beziercurve_008 = bpy.data.curves.new('BezierCurve.008', 'CURVE')
cu_beziercurve_008.dimensions = '2D'
_sp = cu_beziercurve_008.splines.new('BEZIER'); _sp.bezier_points.add(3)
_sp.bezier_points.foreach_set('co', [-0.9821, 0.009801, 0.0, 0.8509, -1.066, 0.0, 0.6617, -1.051, 0.0, -0.9205, -0.1123, 0.0])
_sp.bezier_points.foreach_set('handle_left', [-0.9764, -0.02755, 0.0, 0.6803, -0.08049, 0.0, 0.7607, -1.565, 0.0, 0.3362, 0.1154, 0.0])
_sp.bezier_points.foreach_set('handle_right', [-0.2026, 0.3187, 0.0, 0.9026, -1.365, 0.0, 0.6043, -0.7535, 0.0, -0.9481, -0.09028, 0.0])
for _p, _l, _r in zip(_sp.bezier_points, ['FREE', 'ALIGNED', 'ALIGNED', 'FREE'], ['FREE', 'ALIGNED', 'ALIGNED', 'FREE']): _p.handle_left_type = _l; _p.handle_right_type = _r
_sp.order_u = 0
_sp.order_v = 0
_sp.use_cyclic_u = True
cu_beziercurve_008.materials.append(mat_dog_color)
cu_beziercurve_008.use_path = True
cu_beziercurve_008.use_path_clamp = True
cu_beziercurve_008.bevel_resolution = 0
cu_beziercurve_008.fill_mode = 'BOTH'
cu_beziercurve_007 = bpy.data.curves.new('BezierCurve.007', 'CURVE')
cu_beziercurve_007.dimensions = '2D'
_sp = cu_beziercurve_007.splines.new('BEZIER'); _sp.bezier_points.add(4)
_sp.bezier_points.foreach_set('co', [1.597, -0.767, 0.0, 1.11, -0.2309, 0.0, 0.03819, -0.9611, 0.0, -0.1739, -0.9149, 0.0, 0.976, 0.03226, 0.0])
_sp.bezier_points.foreach_set('handle_left', [1.388, -0.5371, 0.0, 1.255, -0.3879, 0.0, 0.06604, -0.7489, 0.0, -0.2253, -1.123, 0.0, 0.4983, 0.06103, 0.0])
_sp.bezier_points.foreach_set('handle_right', [1.414, -0.5742, 0.0, 0.5196, 0.06192, 0.0, 0.006599, -1.202, 0.0, -0.003004, -0.2238, 0.0, 1.306, 0.01238, 0.0])
for _p, _l, _r in zip(_sp.bezier_points, ['FREE', 'FREE', 'ALIGNED', 'ALIGNED', 'ALIGNED'], ['FREE', 'FREE', 'ALIGNED', 'ALIGNED', 'ALIGNED']): _p.handle_left_type = _l; _p.handle_right_type = _r
_sp.order_u = 0
_sp.order_v = 0
_sp.use_cyclic_u = True
cu_beziercurve_007.materials.append(mat_dog_color)
cu_beziercurve_007.use_path = True
cu_beziercurve_007.use_path_clamp = True
cu_beziercurve_007.bevel_resolution = 0
cu_beziercurve_007.fill_mode = 'BOTH'
cu_beziercurve_006 = bpy.data.curves.new('BezierCurve.006', 'CURVE')
cu_beziercurve_006.dimensions = '2D'
_sp = cu_beziercurve_006.splines.new('BEZIER'); _sp.bezier_points.add(4)
_sp.bezier_points.foreach_set('co', [0.09902, -0.3291, 0.0, -0.1115, -0.7882, 0.0, -0.4978, -1.157, 0.0, -1.074, -1.252, 0.0, -0.1483, -0.3066, 0.0])
_sp.bezier_points.foreach_set('handle_left', [0.03133, -0.3214, 0.0, -0.09613, -0.9479, 0.0, -0.5403, -1.501, 0.0, -1.145, -1.277, 0.0, -0.2669, -0.6337, 0.0])
_sp.bezier_points.foreach_set('handle_right', [0.0637, -1.154, 0.0, -0.2141, -1.117, 0.0, -0.8969, -1.4, 0.0, -0.5916, -1.077, 0.0, -0.06861, -0.306, 0.0])
for _p, _l, _r in zip(_sp.bezier_points, ['FREE', 'FREE', 'FREE', 'ALIGNED', 'FREE'], ['FREE', 'FREE', 'FREE', 'ALIGNED', 'FREE']): _p.handle_left_type = _l; _p.handle_right_type = _r
_sp.order_u = 0
_sp.order_v = 0
_sp.use_cyclic_u = True
cu_beziercurve_006.materials.append(mat_dog_color)
cu_beziercurve_006.use_path = True
cu_beziercurve_006.use_path_clamp = True
cu_beziercurve_006.bevel_resolution = 0
cu_beziercurve_006.fill_mode = 'BOTH'
cu_beziercurve_005 = bpy.data.curves.new('BezierCurve.005', 'CURVE')
cu_beziercurve_005.dimensions = '2D'
_sp = cu_beziercurve_005.splines.new('BEZIER'); _sp.bezier_points.add(3)
_sp.bezier_points.foreach_set('co', [5.048, -0.6496, 0.0, -1.72, -0.653, 0.0, -0.5711, 0.2773, 0.0, 3.851, 0.2912, 0.0])
_sp.bezier_points.foreach_set('handle_left', [5.12, -0.2112, 0.0, -0.8071, -0.6515, 0.0, -1.468, 0.2824, 0.0, 2.955, 0.301, 0.0])
_sp.bezier_points.foreach_set('handle_right', [4.791, -0.6571, 0.0, -1.773, -0.2539, 0.0, 0.4288, 0.2717, 0.0, 4.772, 0.2812, 0.0])
for _p, _l, _r in zip(_sp.bezier_points, ['FREE', 'FREE', 'ALIGNED', 'ALIGNED'], ['FREE', 'FREE', 'ALIGNED', 'ALIGNED']): _p.handle_left_type = _l; _p.handle_right_type = _r
_sp.order_u = 0
_sp.order_v = 0
_sp.use_cyclic_u = True
cu_beziercurve_005.materials.append(mat_float_dark)
cu_beziercurve_005.use_path = True
cu_beziercurve_005.use_path_clamp = True
cu_beziercurve_005.bevel_resolution = 0
cu_beziercurve_005.fill_mode = 'BOTH'
cu_beziercurve_004 = bpy.data.curves.new('BezierCurve.004', 'CURVE')
cu_beziercurve_004.dimensions = '2D'
_sp = cu_beziercurve_004.splines.new('BEZIER'); _sp.bezier_points.add(3)
_sp.bezier_points.foreach_set('co', [5.067, -0.475, 0.0, -1.726, -0.468, 0.0, -0.5529, 0.2592, 0.0, 3.825, 0.2621, 0.0])
_sp.bezier_points.foreach_set('handle_left', [4.96, -0.1566, 0.0, -0.8131, -0.4665, 0.0, -1.449, 0.2642, 0.0, 2.929, 0.2719, 0.0])
_sp.bezier_points.foreach_set('handle_right', [4.809, -0.4825, 0.0, -1.654, -0.2205, 0.0, 0.447, 0.2535, 0.0, 4.747, 0.2521, 0.0])
for _p, _l, _r in zip(_sp.bezier_points, ['FREE', 'FREE', 'ALIGNED', 'ALIGNED'], ['FREE', 'FREE', 'ALIGNED', 'ALIGNED']): _p.handle_left_type = _l; _p.handle_right_type = _r
_sp.order_u = 0
_sp.order_v = 0
_sp.use_cyclic_u = True
cu_beziercurve_004.materials.append(mat_float_light)
cu_beziercurve_004.use_path = True
cu_beziercurve_004.use_path_clamp = True
cu_beziercurve_004.bevel_resolution = 0
cu_beziercurve_004.fill_mode = 'BOTH'
lat_lattice = bpy.data.lattices.new('Lattice')
lat_lattice.points_u = 3
lat_lattice.points_w = 3
lat_lattice.points.foreach_set('co_deform', [-0.5, -0.5, -0.5, 0.0, -0.5, -0.5, 0.5, -0.5, -0.5, -0.5, 0.5, -0.5, 0.0, 0.5, -0.5, 0.5, 0.5, -0.5, -0.5, -0.5, 0.0, 0.0, -0.5, 0.0, 0.5, -0.5, 0.0, -0.5, 0.5, 0.0, 0.0, 0.5, 0.0, 0.5, 0.5, 0.0, -0.5, -0.5, 0.5, 0.0, -0.5, 0.5, 0.5, -0.5, 0.5, -0.5, 0.5, 0.5, 0.0, 0.5, 0.5, 0.5, 0.5, 0.5])

# ---- objects
ob_character = bpy.data.objects.new('character', None)
ob_lips = bpy.data.objects.new('lips', lat_lattice)
ob_glass_001 = bpy.data.objects.new('glass.001', None)
ob_glass = bpy.data.objects.new('glass', cu_beziercurve_012)
ob_glass_content = bpy.data.objects.new('glass_content', cu_beziercurve_013)
ob_head_001 = bpy.data.objects.new('head.001', None)
ob_glasses = bpy.data.objects.new('glasses', None)
ob_glasses_shine = bpy.data.objects.new('glasses_shine', cu_beziercurve_002)
ob_glasses_lences = bpy.data.objects.new('glasses_lences', cu_beziercircle_003)
ob_glases_shade = bpy.data.objects.new('glases_shade', cu_beziercircle_002)
ob_glases = bpy.data.objects.new('glases', cu_beziercircle_001)
ob_head_nose = bpy.data.objects.new('head_nose', cu_beziercurve_003)
ob_ear = bpy.data.objects.new('ear', cu_beziercurve_001)
ob_head = bpy.data.objects.new('head', cu_beziercurve)
ob_tube_circle = bpy.data.objects.new('tube_circle', cu_beziercircle_004)
ob_tube_path = bpy.data.objects.new('tube_path', cu_beziercurve_011)
ob_bubble = bpy.data.objects.new('bubble', me_sphere)
ob_tummy = bpy.data.objects.new('tummy', cu_beziercurve_010)
ob_leg_2 = bpy.data.objects.new('leg_2', cu_beziercurve_009)
ob_leg = bpy.data.objects.new('leg', cu_beziercurve_008)
ob_arm = bpy.data.objects.new('arm', cu_beziercurve_007)
ob_tail = bpy.data.objects.new('tail', cu_beziercurve_006)
ob_float_dark = bpy.data.objects.new('float_dark', cu_beziercurve_005)
ob_float_light = bpy.data.objects.new('float_light', cu_beziercurve_004)
ob_water = bpy.data.objects.new('water', me_plane)
ob_camera = bpy.data.objects.new('_Camera', cam_camera)

# ---- transforms, parenting, visibility, modifiers, constraints
ob_character.location = (0.347, 1.584e-07, -1.291)
ob_character.empty_image_offset = (0.0, 0.0)
ob_character.lineart.crease_threshold = 0.0
ob_lips.parent = ob_character
ob_lips.matrix_parent_inverse = Matrix(((1.0, 0.0, 0.0, -0.347), (0.0, 1.0, 0.0, -1.584e-07), (0.0, 0.0, 1.0, 1.291), (0.0, 0.0, 0.0, 1.0)))
ob_lips.location = (-0.4172, -0.002608, 0.03916)
ob_lips.scale = (0.4402, 0.4402, 0.4402)
ob_lips.hide_viewport = True
ob_lips.hide_render = True
ob_lips.lineart.crease_threshold = 0.0
ob_glass_001.parent = ob_character
ob_glass_001.matrix_parent_inverse = Matrix(((1.0, 0.0, 0.0, -0.3514), (0.0, 1.0, 0.0, -1.611e-07), (0.0, 0.0, 1.0, 1.315), (0.0, 0.0, 0.0, 1.0)))
ob_glass_001.location = (1.283, -0.1382, 0.3075)
ob_glass_001.empty_image_offset = (0.0, 0.0)
ob_glass_001.lineart.crease_threshold = 0.0
ob_glass.parent = ob_glass_001
ob_glass.matrix_parent_inverse = Matrix(((1.0, 0.0, 0.0, -1.271), (7.451e-09, 1.0, 0.0, 0.1382), (0.0, 0.0, 1.0, -0.3273), (0.0, 0.0, 0.0, 1.0)))
ob_glass.location = (1.237, -0.05588, 0.7726)
ob_glass.rotation_euler = (1.571, -0.0, 0.0)
ob_glass.lineart.crease_threshold = 0.0
ob_glass_content.parent = ob_glass
ob_glass_content.matrix_parent_inverse = Matrix(((1.0, -0.0, 0.0, -1.486), (1.49e-08, -8.782e-07, 1.0, -0.2989), (7.451e-09, -1.0, -8.782e-07, -0.05588), (0.0, 0.0, 0.0, 1.0)))
ob_glass_content.location = (1.239, -0.06523, 0.7219)
ob_glass_content.rotation_euler = (1.571, -0.0, 0.0)
ob_glass_content.scale = (0.7204, 0.7204, 0.7204)
ob_glass_content.lineart.crease_threshold = 0.0
ob_head_001.parent = ob_character
ob_head_001.matrix_parent_inverse = Matrix(((1.0, 0.0, 0.0, -0.3514), (0.0, 1.0, 0.0, -1.611e-07), (0.0, 0.0, 1.0, 1.315), (0.0, 0.0, 0.0, 1.0)))
ob_head_001.location = (-0.9334, -0.1382, -0.3905)
ob_head_001.rotation_euler = (6.056e-11, 0.02277, 4.035e-09)
ob_head_001.empty_image_offset = (0.0, 0.0)
ob_head_001.lineart.crease_threshold = 0.0
ob_glasses.parent = ob_head_001
ob_glasses.matrix_parent_inverse = Matrix(((1.0, 0.0, 0.0, 0.9378), (0.0, 1.0, 0.0, 0.1382), (0.0, 0.0, 1.0, 0.3667), (0.0, 0.0, 0.0, 1.0)))
ob_glasses.location = (-1.296, -2.43e-07, 1.091)
ob_glasses.rotation_euler = (2.836e-09, -0.196, -2.812e-08)
ob_glasses.empty_image_offset = (0.0, 0.0)
ob_glasses.lineart.crease_threshold = 0.0
ob_glasses_shine.parent = ob_glasses
ob_glasses_shine.matrix_parent_inverse = Matrix(((0.9953, -1.437e-08, 0.09647, 1.185), (1.437e-08, 1.0, 6.95e-10, 2.609e-07), (-0.09647, 6.949e-10, 0.9953, -1.211), (0.0, 0.0, 0.0, 1.0)))
ob_glasses_shine.location = (-0.9362, -0.09405, 0.8607)
ob_glasses_shine.rotation_euler = (1.571, -0.0, 0.0)
ob_glasses_shine.lineart.crease_threshold = 0.0
ob_glasses_lences.parent = ob_glasses
ob_glasses_lences.matrix_parent_inverse = Matrix(((0.9953, -1.437e-08, 0.09647, 1.185), (1.437e-08, 1.0, 6.95e-10, 2.609e-07), (-0.09647, 6.949e-10, 0.9953, -1.211), (0.0, 0.0, 0.0, 1.0)))
ob_glasses_lences.location = (-1.716, -0.07282, 0.7768)
ob_glasses_lences.rotation_euler = (1.571, -0.5028, -7.389e-08)
ob_glasses_lences.scale = (0.4741, 0.2482, 0.4543)
ob_glasses_lences.lineart.crease_threshold = 0.0
ob_glases_shade.parent = ob_glasses
ob_glases_shade.matrix_parent_inverse = Matrix(((0.9953, -1.437e-08, 0.09647, 1.185), (1.437e-08, 1.0, 6.95e-10, 2.609e-07), (-0.09647, 6.949e-10, 0.9953, -1.211), (0.0, 0.0, 0.0, 1.0)))
ob_glases_shade.location = (-0.8671, -0.05328, 1.312)
ob_glases_shade.rotation_euler = (1.571, -0.5173, -7.644e-08)
ob_glases_shade.scale = (0.5197, 0.2806, 0.5197)
ob_glases_shade.lineart.crease_threshold = 0.0
ob_glases.parent = ob_glasses
ob_glases.matrix_parent_inverse = Matrix(((0.9953, -1.437e-08, 0.09647, 1.185), (1.437e-08, 1.0, 6.95e-10, 2.609e-07), (-0.09647, 6.949e-10, 0.9953, -1.211), (0.0, 0.0, 0.0, 1.0)))
ob_glases.location = (-0.8671, -0.06645, 1.312)
ob_glases.rotation_euler = (1.571, -0.5173, -7.644e-08)
ob_glases.scale = (0.5197, 0.2806, 0.5197)
ob_glases.lineart.crease_threshold = 0.0
ob_head_nose.parent = ob_head_001
ob_head_nose.matrix_parent_inverse = Matrix(((1.0, 0.0, 0.0, 0.9378), (0.0, 1.0, 0.0, 0.1382), (0.0, 0.0, 1.0, 0.3667), (0.0, 0.0, 0.0, 1.0)))
ob_head_nose.location = (-0.1675, -0.01053, 1.078)
ob_head_nose.rotation_euler = (1.571, -0.0, 0.0)
ob_head_nose.lineart.crease_threshold = 0.0
ob_ear.parent = ob_head_001
ob_ear.matrix_parent_inverse = Matrix(((1.0, 0.0, 0.0, 0.9378), (0.0, 1.0, 0.0, 0.1382), (0.0, 0.0, 1.0, 0.3667), (0.0, 0.0, 0.0, 1.0)))
ob_ear.location = (-2.764, -0.0141, 0.6611)
ob_ear.rotation_euler = (1.571, -0.0, 0.0)
ob_ear.lineart.crease_threshold = 0.0
ob_head.parent = ob_head_001
ob_head.matrix_parent_inverse = Matrix(((1.0, 0.0, 0.0, 0.9378), (0.0, 1.0, 0.0, 0.1382), (0.0, 0.0, 1.0, 0.3667), (0.0, 0.0, 0.0, 1.0)))
ob_head.location = (-1.396, 0.03228, 0.7144)
ob_head.rotation_euler = (4.712, 9.425, -3.142)
ob_head.lineart.crease_threshold = 0.0
_m = ob_head.modifiers.new('Lattice', 'LATTICE')
_m.show_render = False
_m.object = ob_lips
ob_tube_circle.parent = ob_character
ob_tube_circle.matrix_parent_inverse = Matrix(((1.0, 0.0, 0.0, -0.3514), (0.0, 1.0, 0.0, -1.611e-07), (0.0, 0.0, 1.0, 1.315), (0.0, 0.0, 0.0, 1.0)))
ob_tube_circle.location = (1.522, -1.615e-05, 2.093)
ob_tube_circle.scale = (0.05044, 0.05044, 0.05044)
ob_tube_circle.lineart.crease_threshold = 0.0
ob_tube_path.parent = ob_character
ob_tube_path.matrix_parent_inverse = Matrix(((1.0, 0.0, 0.0, -0.3514), (0.0, 1.0, 0.0, -1.611e-07), (0.0, 0.0, 1.0, 1.315), (0.0, 0.0, 0.0, 1.0)))
ob_tube_path.location = (1.37, -1.894e-07, 1.41)
ob_tube_path.rotation_euler = (1.571, 1.742, -7.75e-07)
ob_tube_path.lineart.crease_threshold = 0.0
ob_bubble.location = (-0.00118, 0.0006645, -0.05419)
ob_bubble.scale = (0.144, 0.1361, 0.1391)
ob_bubble.lineart.crease_threshold = 0.0
_c = ob_bubble.constraints.new('FOLLOW_PATH'); _c.name = 'Follow Path'
_c.target = ob_tube_path
_c.offset_factor = 0.5843
_c.use_fixed_location = True
ob_tummy.parent = ob_character
ob_tummy.matrix_parent_inverse = Matrix(((1.0, 0.0, 0.0, -0.3514), (0.0, 1.0, 0.0, -1.611e-07), (0.0, 0.0, 1.0, 1.315), (0.0, 0.0, 0.0, 1.0)))
ob_tummy.location = (1.058, 0.00474, -0.4662)
ob_tummy.rotation_euler = (1.571, -0.0, 0.0)
ob_tummy.lineart.crease_threshold = 0.0
ob_leg_2.parent = ob_character
ob_leg_2.matrix_parent_inverse = Matrix(((1.0, 0.0, 0.0, -0.3514), (0.0, 1.0, 0.0, -1.611e-07), (0.0, 0.0, 1.0, 1.315), (0.0, 0.0, 0.0, 1.0)))
ob_leg_2.location = (2.598, -0.0109, -0.4662)
ob_leg_2.rotation_euler = (1.571, -0.0, 0.0)
ob_leg_2.lineart.crease_threshold = 0.0
ob_leg.parent = ob_character
ob_leg.matrix_parent_inverse = Matrix(((1.0, 0.0, 0.0, -0.3514), (0.0, 1.0, 0.0, -1.611e-07), (0.0, 0.0, 1.0, 1.315), (0.0, 0.0, 0.0, 1.0)))
ob_leg.location = (3.198, -0.0109, -0.3847)
ob_leg.rotation_euler = (1.571, -0.0, 0.0)
ob_leg.lineart.crease_threshold = 0.0
ob_arm.parent = ob_character
ob_arm.matrix_parent_inverse = Matrix(((1.0, 0.0, 0.0, -0.3514), (0.0, 1.0, 0.0, -1.611e-07), (0.0, 0.0, 1.0, 1.315), (0.0, 0.0, 0.0, 1.0)))
ob_arm.location = (-1.773, -0.0109, -1.147)
ob_arm.rotation_euler = (1.571, -0.8413, -1.503e-07)
ob_arm.lineart.crease_threshold = 0.0
ob_tail.parent = ob_character
ob_tail.matrix_parent_inverse = Matrix(((1.0, 0.0, 0.0, -0.3514), (0.0, 1.0, 0.0, -1.611e-07), (0.0, 0.0, 1.0, 1.315), (0.0, 0.0, 0.0, 1.0)))
ob_tail.location = (1.446, 3.84e-08, -1.78)
ob_tail.rotation_euler = (1.571, -0.0, 0.0)
ob_tail.lineart.crease_threshold = 0.0
ob_float_dark.parent = ob_character
ob_float_dark.matrix_parent_inverse = Matrix(((1.0, 0.0, 0.0, -0.3514), (0.0, 1.0, 0.0, -1.611e-07), (0.0, 0.0, 1.0, 1.315), (0.0, 0.0, 0.0, 1.0)))
ob_float_dark.location = (-1.274, 9.788e-08, -1.838)
ob_float_dark.rotation_euler = (1.571, -0.0, 0.0)
ob_float_dark.scale = (1.0, -1.0, 1.0)
ob_float_dark.lineart.crease_threshold = 0.0
ob_float_light.parent = ob_character
ob_float_light.matrix_parent_inverse = Matrix(((1.0, 0.0, 0.0, -0.3514), (0.0, 1.0, 0.0, -1.611e-07), (0.0, 0.0, 1.0, 1.315), (0.0, 0.0, 0.0, 1.0)))
ob_float_light.location = (-1.274, 9.788e-08, -0.7285)
ob_float_light.rotation_euler = (1.571, -0.0, 0.0)
ob_float_light.lineart.crease_threshold = 0.0
ob_water.location = (0.3404, -0.1382, -4.51)
ob_water.rotation_euler = (1.571, -0.0, 0.0)
ob_water.scale = (7.152, 3.137, 3.137)
ob_water.lineart.crease_threshold = 0.0
ob_camera.location = (0.2222, -2.647, 0.6635)
ob_camera.rotation_euler = (1.571, 4.547e-10, -4.547e-10)
ob_camera.lineart.crease_threshold = 0.0
cu_beziercurve_011.bevel_object = ob_tube_circle

# ---- collection membership
col_collection_3.objects.link(ob_character)
col_collection_3.objects.link(ob_lips)
col_collection_3.objects.link(ob_glass_001)
col_collection_3.objects.link(ob_glass)
col_collection_3.objects.link(ob_glass_content)
col_collection_3.objects.link(ob_head_001)
col_collection_3.objects.link(ob_glasses)
col_collection_3.objects.link(ob_glasses_shine)
col_collection_3.objects.link(ob_glasses_lences)
col_collection_3.objects.link(ob_glases_shade)
col_collection_3.objects.link(ob_glases)
col_collection_3.objects.link(ob_head_nose)
col_collection_3.objects.link(ob_ear)
col_collection_3.objects.link(ob_head)
col_collection_3.objects.link(ob_tube_circle)
col_collection_3.objects.link(ob_tube_path)
col_collection_3.objects.link(ob_bubble)
col_collection_3.objects.link(ob_tummy)
col_collection_3.objects.link(ob_leg_2)
col_collection_3.objects.link(ob_leg)
col_collection_3.objects.link(ob_arm)
col_collection_3.objects.link(ob_tail)
col_collection_3.objects.link(ob_float_dark)
col_collection_3.objects.link(ob_float_light)
col_collection_3.objects.link(ob_water)
col_collection_3.objects.link(ob_camera)

# ---- scene / render settings (as saved in the file)
scene.camera = ob_camera
scene.frame_start = 1; scene.frame_end = 19; scene.frame_set(11)
scene.render.engine = 'BLENDER_EEVEE_NEXT'
scene.render.resolution_x = 1080
scene.render.resolution_percentage = 25
scene.render.dither_intensity = 0.0
scene.cycles.feature_set = 'EXPERIMENTAL'
scene.cycles.use_denoising = False
scene.cycles.samples = 10
scene.cycles.sampling_pattern = 'TABULATED_SOBOL'
scene.cycles.light_sampling_threshold = 0.0
scene.cycles.use_adaptive_sampling = False
scene.cycles.use_light_tree = False
scene.cycles.blur_glossy = 0.0
scene.cycles.volume_bounces = 1
scene.cycles.pixel_filter_type = 'GAUSSIAN'
scene.cycles.sample_clamp_indirect = 0.0
scene.view_settings.view_transform = 'Standard'
bpy.context.view_layer.update()
